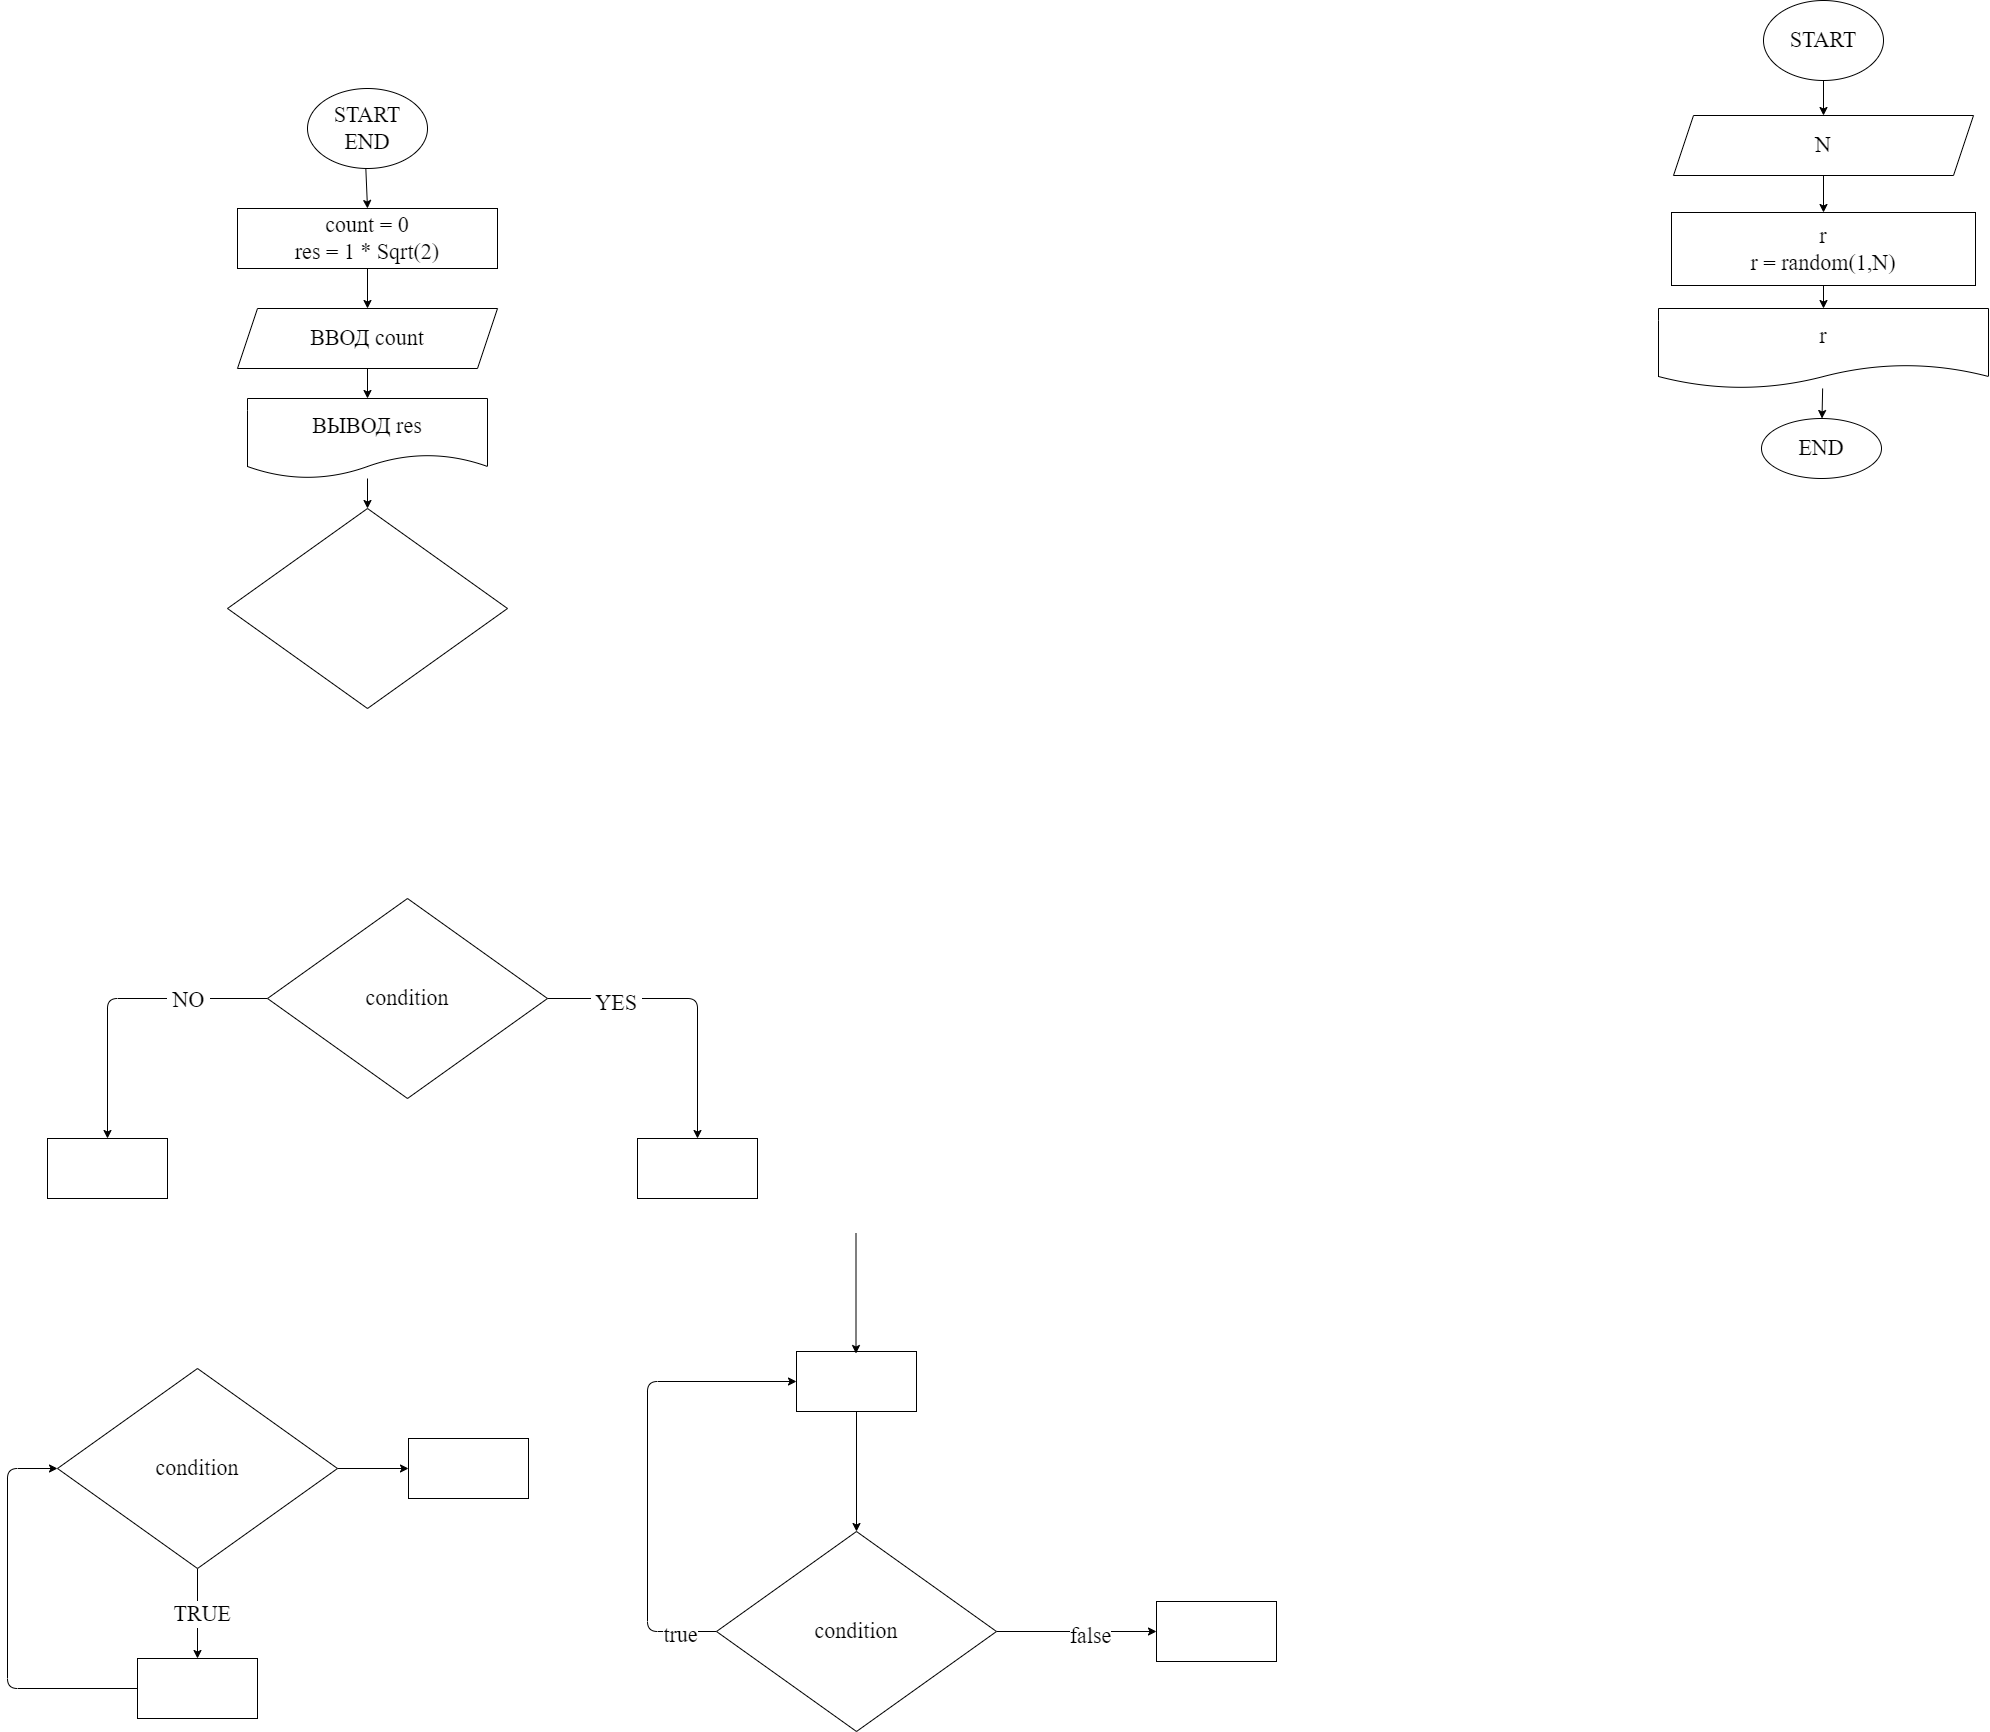

The diagram above was exported from draw.io. Its source (the exported page's mxGraphModel, read from the mxfile embedded in the PNG):
<mxGraphModel dx="1367" dy="995" grid="0" gridSize="10" guides="1" tooltips="1" connect="1" arrows="1" fold="1" page="0" pageScale="1" pageWidth="1000" pageHeight="700" math="0" shadow="0">
  <root>
    <mxCell id="0" />
    <mxCell id="1" parent="0" />
    <mxCell id="7" value="" style="edgeStyle=none;html=1;fontFamily=Fira Code;fontSize=22;" parent="1" source="2" target="6" edge="1">
      <mxGeometry relative="1" as="geometry" />
    </mxCell>
    <mxCell id="2" value="START&lt;br&gt;END" style="ellipse;whiteSpace=wrap;html=1;fontFamily=Fira Code;fontSize=22;" parent="1" vertex="1">
      <mxGeometry x="350" y="10" width="120" height="80" as="geometry" />
    </mxCell>
    <mxCell id="9" value="" style="edgeStyle=none;html=1;fontFamily=Fira Code;fontSize=22;" parent="1" source="6" target="8" edge="1">
      <mxGeometry relative="1" as="geometry" />
    </mxCell>
    <mxCell id="6" value="count = 0&lt;br&gt;res = 1 * Sqrt(2)" style="whiteSpace=wrap;html=1;fontSize=22;fontFamily=Fira Code;" parent="1" vertex="1">
      <mxGeometry x="280" y="130" width="260" height="60" as="geometry" />
    </mxCell>
    <mxCell id="11" value="" style="edgeStyle=none;html=1;fontFamily=Fira Code;fontSize=22;" parent="1" source="8" target="10" edge="1">
      <mxGeometry relative="1" as="geometry" />
    </mxCell>
    <mxCell id="8" value="ВВОД count" style="shape=parallelogram;perimeter=parallelogramPerimeter;whiteSpace=wrap;html=1;fixedSize=1;fontSize=22;fontFamily=Fira Code;" parent="1" vertex="1">
      <mxGeometry x="280" y="230" width="260" height="60" as="geometry" />
    </mxCell>
    <mxCell id="14" value="" style="edgeStyle=none;html=1;fontFamily=Fira Code;fontSize=22;" parent="1" source="10" target="13" edge="1">
      <mxGeometry relative="1" as="geometry" />
    </mxCell>
    <mxCell id="10" value="ВЫВОД res" style="shape=document;whiteSpace=wrap;html=1;boundedLbl=1;fontSize=22;fontFamily=Fira Code;" parent="1" vertex="1">
      <mxGeometry x="290" y="320" width="240" height="80" as="geometry" />
    </mxCell>
    <mxCell id="13" value="" style="rhombus;whiteSpace=wrap;html=1;fontSize=22;fontFamily=Fira Code;" parent="1" vertex="1">
      <mxGeometry x="270" y="430" width="280" height="200" as="geometry" />
    </mxCell>
    <mxCell id="17" value="" style="edgeStyle=none;html=1;fontFamily=Fira Code;fontSize=22;" parent="1" source="15" target="16" edge="1">
      <mxGeometry relative="1" as="geometry">
        <Array as="points">
          <mxPoint x="740" y="920" />
        </Array>
      </mxGeometry>
    </mxCell>
    <mxCell id="20" value="&amp;nbsp;YES&amp;nbsp;" style="edgeLabel;html=1;align=center;verticalAlign=middle;resizable=0;points=[];fontSize=22;fontFamily=Fira Code;" parent="17" vertex="1" connectable="0">
      <mxGeometry x="-0.5322" y="-4" relative="1" as="geometry">
        <mxPoint as="offset" />
      </mxGeometry>
    </mxCell>
    <mxCell id="19" value="" style="edgeStyle=none;html=1;fontFamily=Fira Code;fontSize=22;" parent="1" source="15" target="18" edge="1">
      <mxGeometry relative="1" as="geometry">
        <Array as="points">
          <mxPoint x="150" y="920" />
        </Array>
      </mxGeometry>
    </mxCell>
    <mxCell id="21" value="&amp;nbsp;NO&amp;nbsp;" style="edgeLabel;html=1;align=center;verticalAlign=middle;resizable=0;points=[];fontSize=22;fontFamily=Fira Code;" parent="19" vertex="1" connectable="0">
      <mxGeometry x="-0.4656" y="1" relative="1" as="geometry">
        <mxPoint as="offset" />
      </mxGeometry>
    </mxCell>
    <mxCell id="15" value="condition" style="rhombus;whiteSpace=wrap;html=1;fontSize=22;fontFamily=Fira Code;" parent="1" vertex="1">
      <mxGeometry x="310" y="820" width="280" height="200" as="geometry" />
    </mxCell>
    <mxCell id="16" value="" style="whiteSpace=wrap;html=1;fontSize=22;fontFamily=Fira Code;" parent="1" vertex="1">
      <mxGeometry x="680" y="1060" width="120" height="60" as="geometry" />
    </mxCell>
    <mxCell id="18" value="" style="whiteSpace=wrap;html=1;fontSize=22;fontFamily=Fira Code;" parent="1" vertex="1">
      <mxGeometry x="90" y="1060" width="120" height="60" as="geometry" />
    </mxCell>
    <mxCell id="24" value="" style="edgeStyle=none;html=1;fontFamily=Fira Code;fontSize=22;" parent="1" source="22" target="23" edge="1">
      <mxGeometry relative="1" as="geometry" />
    </mxCell>
    <mxCell id="25" value="&amp;nbsp;TRUE&amp;nbsp;" style="edgeLabel;html=1;align=center;verticalAlign=middle;resizable=0;points=[];fontSize=22;fontFamily=Fira Code;" parent="24" vertex="1" connectable="0">
      <mxGeometry x="-0.0033" y="4" relative="1" as="geometry">
        <mxPoint as="offset" />
      </mxGeometry>
    </mxCell>
    <mxCell id="34" value="" style="edgeStyle=none;html=1;fontFamily=Fira Code;fontSize=22;" parent="1" source="22" target="33" edge="1">
      <mxGeometry relative="1" as="geometry" />
    </mxCell>
    <mxCell id="22" value="condition" style="rhombus;whiteSpace=wrap;html=1;fontSize=22;fontFamily=Fira Code;" parent="1" vertex="1">
      <mxGeometry x="100" y="1290" width="280" height="200" as="geometry" />
    </mxCell>
    <mxCell id="26" style="edgeStyle=none;html=1;entryX=0;entryY=0.5;entryDx=0;entryDy=0;fontFamily=Fira Code;fontSize=22;" parent="1" source="23" target="22" edge="1">
      <mxGeometry relative="1" as="geometry">
        <Array as="points">
          <mxPoint x="50" y="1610" />
          <mxPoint x="50" y="1390" />
        </Array>
      </mxGeometry>
    </mxCell>
    <mxCell id="23" value="" style="whiteSpace=wrap;html=1;fontSize=22;fontFamily=Fira Code;" parent="1" vertex="1">
      <mxGeometry x="180" y="1580" width="120" height="60" as="geometry" />
    </mxCell>
    <mxCell id="32" style="edgeStyle=none;html=1;entryX=0;entryY=0.5;entryDx=0;entryDy=0;fontFamily=Fira Code;fontSize=22;" parent="1" source="27" target="28" edge="1">
      <mxGeometry relative="1" as="geometry">
        <Array as="points">
          <mxPoint x="690" y="1553" />
          <mxPoint x="690" y="1303" />
        </Array>
      </mxGeometry>
    </mxCell>
    <mxCell id="36" value="true" style="edgeLabel;html=1;align=center;verticalAlign=middle;resizable=0;points=[];fontSize=22;fontFamily=Fira Code;" parent="32" vertex="1" connectable="0">
      <mxGeometry x="-0.8462" y="3" relative="1" as="geometry">
        <mxPoint as="offset" />
      </mxGeometry>
    </mxCell>
    <mxCell id="38" value="" style="edgeStyle=none;html=1;fontFamily=Fira Code;fontSize=22;" parent="1" source="27" target="37" edge="1">
      <mxGeometry relative="1" as="geometry" />
    </mxCell>
    <mxCell id="39" value="false" style="edgeLabel;html=1;align=center;verticalAlign=middle;resizable=0;points=[];fontSize=22;fontFamily=Fira Code;" parent="38" vertex="1" connectable="0">
      <mxGeometry x="0.1729" y="-4" relative="1" as="geometry">
        <mxPoint as="offset" />
      </mxGeometry>
    </mxCell>
    <mxCell id="27" value="condition" style="rhombus;whiteSpace=wrap;html=1;fontSize=22;fontFamily=Fira Code;" parent="1" vertex="1">
      <mxGeometry x="759" y="1453" width="280" height="200" as="geometry" />
    </mxCell>
    <mxCell id="29" style="edgeStyle=none;html=1;entryX=0.5;entryY=0;entryDx=0;entryDy=0;fontFamily=Fira Code;fontSize=22;" parent="1" source="28" target="27" edge="1">
      <mxGeometry relative="1" as="geometry" />
    </mxCell>
    <mxCell id="28" value="" style="whiteSpace=wrap;html=1;fontSize=22;fontFamily=Fira Code;" parent="1" vertex="1">
      <mxGeometry x="839" y="1273" width="120" height="60" as="geometry" />
    </mxCell>
    <mxCell id="31" style="edgeStyle=none;html=1;entryX=0.5;entryY=0;entryDx=0;entryDy=0;fontFamily=Fira Code;fontSize=22;" parent="1" edge="1">
      <mxGeometry relative="1" as="geometry">
        <mxPoint x="898.5" y="1155" as="sourcePoint" />
        <mxPoint x="898.5" y="1275" as="targetPoint" />
      </mxGeometry>
    </mxCell>
    <mxCell id="33" value="" style="whiteSpace=wrap;html=1;fontSize=22;fontFamily=Fira Code;" parent="1" vertex="1">
      <mxGeometry x="451" y="1360" width="120" height="60" as="geometry" />
    </mxCell>
    <mxCell id="37" value="" style="whiteSpace=wrap;html=1;fontSize=22;fontFamily=Fira Code;" parent="1" vertex="1">
      <mxGeometry x="1199" y="1523" width="120" height="60" as="geometry" />
    </mxCell>
    <mxCell id="45" value="" style="edgeStyle=none;html=1;fontFamily=Fira Code;fontSize=22;" parent="1" source="41" target="44" edge="1">
      <mxGeometry relative="1" as="geometry" />
    </mxCell>
    <mxCell id="41" value="START" style="ellipse;whiteSpace=wrap;html=1;fontFamily=Fira Code;fontSize=22;" parent="1" vertex="1">
      <mxGeometry x="1806" y="-78" width="120" height="80" as="geometry" />
    </mxCell>
    <mxCell id="47" value="" style="edgeStyle=none;html=1;fontFamily=Fira Code;fontSize=22;" parent="1" source="44" target="46" edge="1">
      <mxGeometry relative="1" as="geometry" />
    </mxCell>
    <mxCell id="44" value="N" style="shape=parallelogram;perimeter=parallelogramPerimeter;whiteSpace=wrap;html=1;fixedSize=1;fontSize=22;fontFamily=Fira Code;" parent="1" vertex="1">
      <mxGeometry x="1716" y="37" width="300" height="60" as="geometry" />
    </mxCell>
    <mxCell id="49" value="" style="edgeStyle=none;html=1;fontFamily=Fira Code;fontSize=22;" parent="1" source="46" target="48" edge="1">
      <mxGeometry relative="1" as="geometry" />
    </mxCell>
    <mxCell id="46" value="r&lt;br&gt;r = random(1,N)" style="whiteSpace=wrap;html=1;fontSize=22;fontFamily=Fira Code;" parent="1" vertex="1">
      <mxGeometry x="1714" y="134" width="304" height="73" as="geometry" />
    </mxCell>
    <mxCell id="51" value="" style="edgeStyle=none;html=1;fontFamily=Fira Code;fontSize=22;" parent="1" source="48" target="50" edge="1">
      <mxGeometry relative="1" as="geometry" />
    </mxCell>
    <mxCell id="48" value="r" style="shape=document;whiteSpace=wrap;html=1;boundedLbl=1;fontSize=22;fontFamily=Fira Code;" parent="1" vertex="1">
      <mxGeometry x="1701" y="230" width="330" height="80" as="geometry" />
    </mxCell>
    <mxCell id="50" value="END" style="ellipse;whiteSpace=wrap;html=1;fontSize=22;fontFamily=Fira Code;" parent="1" vertex="1">
      <mxGeometry x="1804" y="340" width="120" height="60" as="geometry" />
    </mxCell>
  </root>
</mxGraphModel>